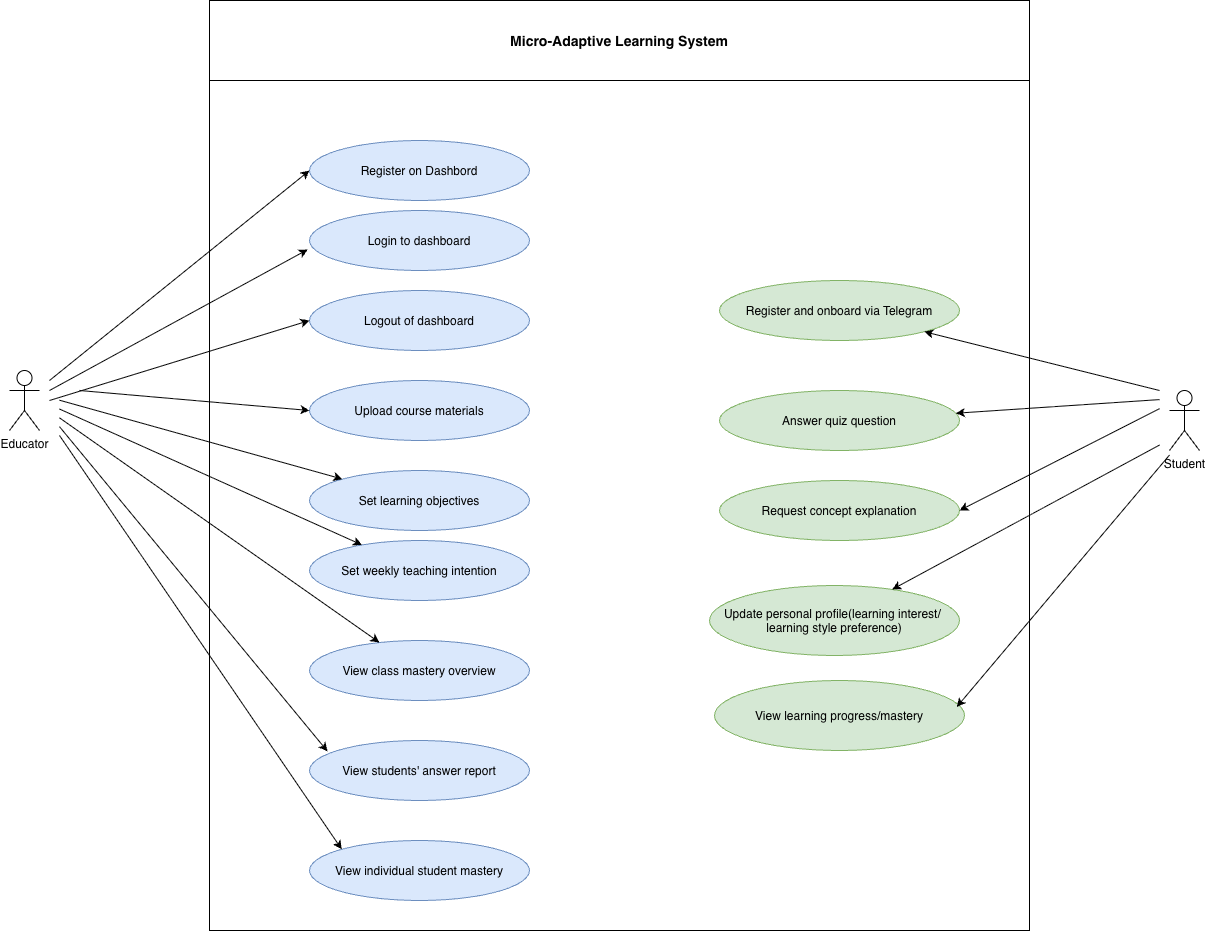

The diagram above was exported from draw.io. Its source (the exported page's mxGraphModel, read from the mxfile embedded in the PNG):
<mxGraphModel dx="1697" dy="1205" grid="1" gridSize="10" guides="1" tooltips="1" connect="1" arrows="1" fold="1" page="1" pageScale="1" pageWidth="1654" pageHeight="1169" math="0" shadow="0">
  <root>
    <mxCell id="0" />
    <mxCell id="1" parent="0" />
    <mxCell id="system" parent="1" style="swimlane;startSize=80;fillColor=none;strokeColor=#000000;fontStyle=1;fontSize=14;align=center;" value="Micro-Adaptive Learning System" vertex="1">
      <mxGeometry height="930" width="820" x="270" y="60" as="geometry" />
    </mxCell>
    <mxCell id="uc1" parent="system" style="ellipse;fillColor=#dae8fc;strokeColor=#6c8ebf;fontSize=12;align=center;" value="Upload course materials" vertex="1">
      <mxGeometry height="60" width="220" x="100" y="380" as="geometry" />
    </mxCell>
    <mxCell id="uc2" parent="system" style="ellipse;fillColor=#dae8fc;strokeColor=#6c8ebf;fontSize=12;align=center;" value="Set learning objectives" vertex="1">
      <mxGeometry height="60" width="220" x="100" y="470" as="geometry" />
    </mxCell>
    <mxCell id="uc3" parent="system" style="ellipse;fillColor=#dae8fc;strokeColor=#6c8ebf;fontSize=12;align=center;" value="Set weekly teaching intention" vertex="1">
      <mxGeometry height="60" width="220" x="100" y="540" as="geometry" />
    </mxCell>
    <mxCell id="uc4" parent="system" style="ellipse;fillColor=#dae8fc;strokeColor=#6c8ebf;fontSize=12;align=center;" value="View class mastery overview" vertex="1">
      <mxGeometry height="60" width="220" x="100" y="640" as="geometry" />
    </mxCell>
    <mxCell id="uc5" parent="system" style="ellipse;fillColor=#dae8fc;strokeColor=#6c8ebf;fontSize=12;align=center;" value="View students' answer report" vertex="1">
      <mxGeometry height="60" width="220" x="100" y="740" as="geometry" />
    </mxCell>
    <mxCell id="uc6" parent="system" style="ellipse;fillColor=#dae8fc;strokeColor=#6c8ebf;fontSize=12;align=center;" value="View individual student mastery" vertex="1">
      <mxGeometry height="60" width="220" x="100" y="840" as="geometry" />
    </mxCell>
    <mxCell id="uc7" parent="system" style="ellipse;fillColor=#d5e8d4;strokeColor=#82b366;fontSize=12;align=center;" value="Register and onboard via Telegram" vertex="1">
      <mxGeometry height="60" width="240" x="510" y="280" as="geometry" />
    </mxCell>
    <mxCell id="uc8" parent="system" style="ellipse;fillColor=#d5e8d4;strokeColor=#82b366;fontSize=12;align=center;" value="Answer quiz question" vertex="1">
      <mxGeometry height="60" width="240" x="510" y="390" as="geometry" />
    </mxCell>
    <mxCell id="uc9" parent="system" style="ellipse;fillColor=#d5e8d4;strokeColor=#82b366;fontSize=12;align=center;" value="Request concept explanation" vertex="1">
      <mxGeometry height="60" width="240" x="510" y="480" as="geometry" />
    </mxCell>
    <mxCell id="uc13" parent="system" style="ellipse;fillColor=#d5e8d4;strokeColor=#82b366;fontSize=12;align=center;" value="Update personal profile(learning interest/ &#10;learning style preference)" vertex="1">
      <mxGeometry height="70" width="250" x="500" y="585" as="geometry" />
    </mxCell>
    <mxCell id="TRgaZQNt4QC6qqobc8b2-5" parent="system" style="ellipse;fillColor=#dae8fc;strokeColor=#6c8ebf;fontSize=12;align=center;" value="Register on Dashbord" vertex="1">
      <mxGeometry height="60" width="220" x="100" y="140" as="geometry" />
    </mxCell>
    <mxCell id="TRgaZQNt4QC6qqobc8b2-7" parent="system" style="ellipse;fillColor=#dae8fc;strokeColor=#6c8ebf;fontSize=12;align=center;" value="Login to dashboard" vertex="1">
      <mxGeometry height="60" width="220" x="100" y="210" as="geometry" />
    </mxCell>
    <mxCell id="TRgaZQNt4QC6qqobc8b2-9" parent="system" style="ellipse;fillColor=#dae8fc;strokeColor=#6c8ebf;fontSize=12;align=center;" value="Logout of dashboard" vertex="1">
      <mxGeometry height="60" width="220" x="100" y="290" as="geometry" />
    </mxCell>
    <mxCell id="TRgaZQNt4QC6qqobc8b2-11" parent="system" style="ellipse;fillColor=#d5e8d4;strokeColor=#82b366;fontSize=12;align=center;" value="View learning progress/mastery" vertex="1">
      <mxGeometry height="70" width="250" x="505" y="680" as="geometry" />
    </mxCell>
    <mxCell id="e-uc1" edge="1" parent="1" style="edgeStyle=none;entryX=0;entryY=0.5;entryDx=0;entryDy=0;" target="uc1">
      <mxGeometry relative="1" as="geometry">
        <mxPoint x="140" y="450" as="sourcePoint" />
        <mxPoint x="320" y="160" as="targetPoint" />
      </mxGeometry>
    </mxCell>
    <mxCell id="e-uc2" edge="1" parent="1" style="edgeStyle=none;" target="uc2">
      <mxGeometry relative="1" as="geometry">
        <mxPoint x="120" y="459.7058823529412" as="sourcePoint" />
      </mxGeometry>
    </mxCell>
    <mxCell id="e-uc3" edge="1" parent="1" style="edgeStyle=none;" target="uc3">
      <mxGeometry relative="1" as="geometry">
        <mxPoint x="120" y="468.52941176470586" as="sourcePoint" />
      </mxGeometry>
    </mxCell>
    <mxCell id="e-uc4" edge="1" parent="1" style="edgeStyle=none;" target="uc4">
      <mxGeometry relative="1" as="geometry">
        <mxPoint x="120" y="477.3529411764707" as="sourcePoint" />
      </mxGeometry>
    </mxCell>
    <mxCell id="e-uc5" edge="1" parent="1" style="edgeStyle=none;entryX=0.082;entryY=0.181;entryDx=0;entryDy=0;entryPerimeter=0;" target="uc5">
      <mxGeometry relative="1" as="geometry">
        <mxPoint x="120" y="486.17647058823536" as="sourcePoint" />
      </mxGeometry>
    </mxCell>
    <mxCell id="e-uc6" edge="1" parent="1" style="edgeStyle=none;entryX=0;entryY=0;entryDx=0;entryDy=0;" target="uc6">
      <mxGeometry relative="1" as="geometry">
        <mxPoint x="120" y="495" as="sourcePoint" />
      </mxGeometry>
    </mxCell>
    <mxCell id="e-uc7" edge="1" parent="1" style="edgeStyle=none;" target="uc7">
      <mxGeometry relative="1" as="geometry">
        <mxPoint x="1220" y="450" as="sourcePoint" />
      </mxGeometry>
    </mxCell>
    <mxCell id="e-uc8" edge="1" parent="1" style="edgeStyle=none;" target="uc8">
      <mxGeometry relative="1" as="geometry">
        <mxPoint x="1220" y="459.08887515021434" as="sourcePoint" />
      </mxGeometry>
    </mxCell>
    <mxCell id="e-uc9" edge="1" parent="1" style="edgeStyle=none;entryX=1;entryY=0.5;entryDx=0;entryDy=0;" target="uc9">
      <mxGeometry relative="1" as="geometry">
        <mxPoint x="1220" y="468.1747741848849" as="sourcePoint" />
      </mxGeometry>
    </mxCell>
    <mxCell id="e-uc13" edge="1" parent="1" style="edgeStyle=none;" target="uc13">
      <mxGeometry relative="1" as="geometry">
        <mxPoint x="1220" y="504.5464908956244" as="sourcePoint" />
      </mxGeometry>
    </mxCell>
    <mxCell id="TRgaZQNt4QC6qqobc8b2-2" parent="1" style="shape=umlActor;verticalLabelPosition=bottom;verticalAlign=top;html=1;outlineConnect=0;" value="Educator" vertex="1">
      <mxGeometry height="60" width="30" x="70" y="430" as="geometry" />
    </mxCell>
    <mxCell id="TRgaZQNt4QC6qqobc8b2-3" parent="1" style="shape=umlActor;verticalLabelPosition=bottom;verticalAlign=top;html=1;outlineConnect=0;" value="Student" vertex="1">
      <mxGeometry height="60" width="30" x="1230" y="450" as="geometry" />
    </mxCell>
    <mxCell id="TRgaZQNt4QC6qqobc8b2-6" edge="1" parent="1" style="edgeStyle=none;entryX=0;entryY=0.5;entryDx=0;entryDy=0;" target="TRgaZQNt4QC6qqobc8b2-5">
      <mxGeometry relative="1" as="geometry">
        <mxPoint x="110" y="440" as="sourcePoint" />
        <mxPoint x="360" y="170" as="targetPoint" />
      </mxGeometry>
    </mxCell>
    <mxCell id="TRgaZQNt4QC6qqobc8b2-8" edge="1" parent="1" style="edgeStyle=none;entryX=-0.008;entryY=0.65;entryDx=0;entryDy=0;entryPerimeter=0;" target="TRgaZQNt4QC6qqobc8b2-7">
      <mxGeometry relative="1" as="geometry">
        <mxPoint x="110" y="450" as="sourcePoint" />
        <mxPoint x="360" y="90" as="targetPoint" />
      </mxGeometry>
    </mxCell>
    <mxCell id="TRgaZQNt4QC6qqobc8b2-10" edge="1" parent="1" style="edgeStyle=none;entryX=0;entryY=0.5;entryDx=0;entryDy=0;" target="TRgaZQNt4QC6qqobc8b2-9">
      <mxGeometry relative="1" as="geometry">
        <mxPoint x="110" y="460" as="sourcePoint" />
        <mxPoint x="368" y="169" as="targetPoint" />
      </mxGeometry>
    </mxCell>
    <mxCell id="TRgaZQNt4QC6qqobc8b2-12" edge="1" parent="1" style="edgeStyle=none;entryX=0.969;entryY=0.378;entryDx=0;entryDy=0;entryPerimeter=0;" target="TRgaZQNt4QC6qqobc8b2-11">
      <mxGeometry relative="1" as="geometry">
        <mxPoint x="1230" y="514.5464908956244" as="sourcePoint" />
        <mxPoint x="974" y="603" as="targetPoint" />
      </mxGeometry>
    </mxCell>
  </root>
</mxGraphModel>